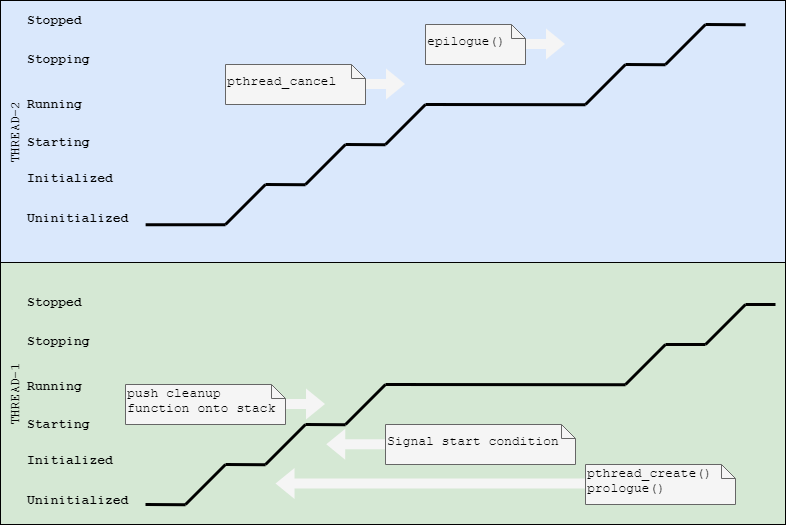

The diagram above was exported from draw.io. Its source (the exported page's mxGraphModel, read from the mxfile embedded in the PNG):
<mxGraphModel dx="1294" dy="535" grid="1" gridSize="10" guides="1" tooltips="1" connect="0" arrows="0" fold="1" page="1" pageScale="1" pageWidth="850" pageHeight="1100" background="#ffffff" math="0" shadow="0">
  <root>
    <mxCell id="0" />
    <mxCell id="1" parent="0" />
    <mxCell id="16" value="THREAD-2" style="rounded=0;whiteSpace=wrap;html=1;strokeColor=#000000;strokeWidth=1;fillColor=#dae8fc;fontFamily=Courier New;fontSize=13;align=center;horizontal=0;verticalAlign=top;" vertex="1" parent="1">
      <mxGeometry x="15" y="16" width="785" height="262" as="geometry" />
    </mxCell>
    <mxCell id="8" value="THREAD-1" style="rounded=0;whiteSpace=wrap;html=1;strokeColor=#000000;strokeWidth=1;fillColor=#d5e8d4;fontFamily=Courier New;fontSize=13;align=center;horizontal=0;verticalAlign=top;" vertex="1" parent="1">
      <mxGeometry x="15" y="278" width="785" height="262" as="geometry" />
    </mxCell>
    <mxCell id="54" value="" style="shape=flexArrow;endArrow=classic;html=1;fillColor=#f5f5f5;strokeWidth=1;fontFamily=Courier New;fontSize=13;entryX=0.35;entryY=0.845;entryPerimeter=0;strokeColor=none;" edge="1" parent="1" target="8">
      <mxGeometry width="50" height="50" relative="1" as="geometry">
        <mxPoint x="610" y="499" as="sourcePoint" />
        <mxPoint x="490" y="499.5" as="targetPoint" />
      </mxGeometry>
    </mxCell>
    <mxCell id="2" value="Uninitialized&lt;br&gt;" style="text;html=1;resizable=0;points=[];autosize=1;align=left;verticalAlign=top;spacingTop=-4;fontSize=13;fontFamily=Courier New;fontStyle=1" vertex="1" parent="1">
      <mxGeometry x="40" y="506" width="120" height="20" as="geometry" />
    </mxCell>
    <mxCell id="3" value="Initialized" style="text;html=1;resizable=0;points=[];autosize=1;align=left;verticalAlign=top;spacingTop=-4;fontSize=13;fontFamily=Courier New;fontStyle=1" vertex="1" parent="1">
      <mxGeometry x="40" y="466" width="100" height="20" as="geometry" />
    </mxCell>
    <mxCell id="4" value="Starting" style="text;html=1;resizable=0;points=[];autosize=1;align=left;verticalAlign=top;spacingTop=-4;fontSize=13;fontFamily=Courier New;fontStyle=1" vertex="1" parent="1">
      <mxGeometry x="40" y="430" width="80" height="20" as="geometry" />
    </mxCell>
    <mxCell id="5" value="Running" style="text;html=1;resizable=0;points=[];autosize=1;align=left;verticalAlign=top;spacingTop=-4;fontSize=13;fontFamily=Courier New;fontStyle=1" vertex="1" parent="1">
      <mxGeometry x="40" y="392" width="70" height="20" as="geometry" />
    </mxCell>
    <mxCell id="6" value="Stopping" style="text;html=1;resizable=0;points=[];autosize=1;align=left;verticalAlign=top;spacingTop=-4;fontSize=13;fontFamily=Courier New;fontStyle=1" vertex="1" parent="1">
      <mxGeometry x="40" y="347" width="80" height="20" as="geometry" />
    </mxCell>
    <mxCell id="7" value="Stopped" style="text;html=1;resizable=0;points=[];autosize=1;align=left;verticalAlign=top;spacingTop=-4;fontSize=13;fontFamily=Courier New;fontStyle=1" vertex="1" parent="1">
      <mxGeometry x="40" y="308" width="70" height="20" as="geometry" />
    </mxCell>
    <mxCell id="17" value="Uninitialized&lt;br&gt;" style="text;html=1;resizable=0;points=[];autosize=1;align=left;verticalAlign=top;spacingTop=-4;fontSize=13;fontFamily=Courier New;fontStyle=1" vertex="1" parent="1">
      <mxGeometry x="40" y="224" width="120" height="20" as="geometry" />
    </mxCell>
    <mxCell id="18" value="Initialized" style="text;html=1;resizable=0;points=[];autosize=1;align=left;verticalAlign=top;spacingTop=-4;fontSize=13;fontFamily=Courier New;fontStyle=1" vertex="1" parent="1">
      <mxGeometry x="40" y="184" width="100" height="20" as="geometry" />
    </mxCell>
    <mxCell id="19" value="Starting" style="text;html=1;resizable=0;points=[];autosize=1;align=left;verticalAlign=top;spacingTop=-4;fontSize=13;fontFamily=Courier New;fontStyle=1" vertex="1" parent="1">
      <mxGeometry x="40" y="148" width="80" height="20" as="geometry" />
    </mxCell>
    <mxCell id="20" value="Running" style="text;html=1;resizable=0;points=[];autosize=1;align=left;verticalAlign=top;spacingTop=-4;fontSize=13;fontFamily=Courier New;fontStyle=1" vertex="1" parent="1">
      <mxGeometry x="40" y="110" width="70" height="20" as="geometry" />
    </mxCell>
    <mxCell id="21" value="Stopping" style="text;html=1;resizable=0;points=[];autosize=1;align=left;verticalAlign=top;spacingTop=-4;fontSize=13;fontFamily=Courier New;fontStyle=1" vertex="1" parent="1">
      <mxGeometry x="40" y="65" width="80" height="20" as="geometry" />
    </mxCell>
    <mxCell id="22" value="Stopped" style="text;html=1;resizable=0;points=[];autosize=1;align=left;verticalAlign=top;spacingTop=-4;fontSize=13;fontFamily=Courier New;fontStyle=1" vertex="1" parent="1">
      <mxGeometry x="40" y="26" width="70" height="20" as="geometry" />
    </mxCell>
    <mxCell id="24" value="" style="endArrow=none;html=1;strokeWidth=3;fontFamily=Courier New;fontSize=13;entryX=0.236;entryY=0.924;entryPerimeter=0;" edge="1" parent="1" target="8">
      <mxGeometry width="50" height="50" relative="1" as="geometry">
        <mxPoint x="160" y="520" as="sourcePoint" />
        <mxPoint x="210" y="470" as="targetPoint" />
      </mxGeometry>
    </mxCell>
    <mxCell id="25" value="" style="endArrow=none;html=1;strokeWidth=3;fontFamily=Courier New;fontSize=13;" edge="1" parent="1">
      <mxGeometry width="50" height="50" relative="1" as="geometry">
        <mxPoint x="200" y="520" as="sourcePoint" />
        <mxPoint x="240" y="480" as="targetPoint" />
      </mxGeometry>
    </mxCell>
    <mxCell id="26" value="" style="endArrow=none;html=1;strokeWidth=3;fontFamily=Courier New;fontSize=13;entryX=0.338;entryY=0.771;entryPerimeter=0;" edge="1" parent="1" target="8">
      <mxGeometry width="50" height="50" relative="1" as="geometry">
        <mxPoint x="240" y="480" as="sourcePoint" />
        <mxPoint x="350" y="440" as="targetPoint" />
      </mxGeometry>
    </mxCell>
    <mxCell id="27" value="" style="endArrow=none;html=1;strokeWidth=3;fontFamily=Courier New;fontSize=13;" edge="1" parent="1">
      <mxGeometry width="50" height="50" relative="1" as="geometry">
        <mxPoint x="280" y="480" as="sourcePoint" />
        <mxPoint x="320" y="440" as="targetPoint" />
      </mxGeometry>
    </mxCell>
    <mxCell id="28" value="" style="endArrow=none;html=1;strokeWidth=3;fontFamily=Courier New;fontSize=13;entryX=0.439;entryY=0.618;entryPerimeter=0;" edge="1" parent="1" target="8">
      <mxGeometry width="50" height="50" relative="1" as="geometry">
        <mxPoint x="320" y="440" as="sourcePoint" />
        <mxPoint x="390" y="390" as="targetPoint" />
      </mxGeometry>
    </mxCell>
    <mxCell id="29" value="" style="endArrow=none;html=1;strokeWidth=3;fontFamily=Courier New;fontSize=13;" edge="1" parent="1">
      <mxGeometry width="50" height="50" relative="1" as="geometry">
        <mxPoint x="360" y="440" as="sourcePoint" />
        <mxPoint x="400" y="400" as="targetPoint" />
      </mxGeometry>
    </mxCell>
    <mxCell id="30" value="" style="endArrow=none;html=1;strokeWidth=3;fontFamily=Courier New;fontSize=13;exitX=0.185;exitY=0.855;exitPerimeter=0;entryX=0.287;entryY=0.854;entryPerimeter=0;" edge="1" parent="1" source="16" target="16">
      <mxGeometry width="50" height="50" relative="1" as="geometry">
        <mxPoint x="170" y="170" as="sourcePoint" />
        <mxPoint x="220" y="120" as="targetPoint" />
      </mxGeometry>
    </mxCell>
    <mxCell id="31" value="" style="endArrow=none;html=1;strokeWidth=3;fontFamily=Courier New;fontSize=13;" edge="1" parent="1">
      <mxGeometry width="50" height="50" relative="1" as="geometry">
        <mxPoint x="240" y="240" as="sourcePoint" />
        <mxPoint x="280" y="200" as="targetPoint" />
      </mxGeometry>
    </mxCell>
    <mxCell id="32" value="" style="endArrow=none;html=1;strokeWidth=3;fontFamily=Courier New;fontSize=13;entryX=0.389;entryY=0.702;entryPerimeter=0;" edge="1" parent="1" target="16">
      <mxGeometry width="50" height="50" relative="1" as="geometry">
        <mxPoint x="280" y="200" as="sourcePoint" />
        <mxPoint x="370" y="90" as="targetPoint" />
      </mxGeometry>
    </mxCell>
    <mxCell id="33" value="" style="endArrow=none;html=1;strokeWidth=3;fontFamily=Courier New;fontSize=13;" edge="1" parent="1">
      <mxGeometry width="50" height="50" relative="1" as="geometry">
        <mxPoint x="320" y="200" as="sourcePoint" />
        <mxPoint x="360" y="160" as="targetPoint" />
      </mxGeometry>
    </mxCell>
    <mxCell id="34" value="" style="endArrow=none;html=1;strokeWidth=3;fontFamily=Courier New;fontSize=13;entryX=0.796;entryY=0.466;entryPerimeter=0;" edge="1" parent="1" target="8">
      <mxGeometry width="50" height="50" relative="1" as="geometry">
        <mxPoint x="400" y="400" as="sourcePoint" />
        <mxPoint x="490" y="350" as="targetPoint" />
      </mxGeometry>
    </mxCell>
    <mxCell id="35" value="" style="endArrow=none;html=1;strokeWidth=3;fontFamily=Courier New;fontSize=13;entryX=0.49;entryY=0.55;entryPerimeter=0;" edge="1" parent="1" target="16">
      <mxGeometry width="50" height="50" relative="1" as="geometry">
        <mxPoint x="360" y="160" as="sourcePoint" />
        <mxPoint x="460" y="100" as="targetPoint" />
      </mxGeometry>
    </mxCell>
    <mxCell id="36" value="" style="endArrow=none;html=1;strokeWidth=3;fontFamily=Courier New;fontSize=13;" edge="1" parent="1">
      <mxGeometry width="50" height="50" relative="1" as="geometry">
        <mxPoint x="400" y="160" as="sourcePoint" />
        <mxPoint x="440" y="120" as="targetPoint" />
      </mxGeometry>
    </mxCell>
    <mxCell id="37" value="" style="endArrow=none;html=1;strokeWidth=3;fontFamily=Courier New;fontSize=13;entryX=0.745;entryY=0.397;entryPerimeter=0;" edge="1" parent="1" target="16">
      <mxGeometry width="50" height="50" relative="1" as="geometry">
        <mxPoint x="440" y="120" as="sourcePoint" />
        <mxPoint x="580" y="70" as="targetPoint" />
      </mxGeometry>
    </mxCell>
    <mxCell id="39" value="" style="endArrow=none;html=1;strokeWidth=3;fontFamily=Courier New;fontSize=13;" edge="1" parent="1">
      <mxGeometry width="50" height="50" relative="1" as="geometry">
        <mxPoint x="600" y="120" as="sourcePoint" />
        <mxPoint x="640" y="80" as="targetPoint" />
      </mxGeometry>
    </mxCell>
    <mxCell id="40" value="" style="endArrow=none;html=1;strokeWidth=3;fontFamily=Courier New;fontSize=13;entryX=0.847;entryY=0.244;entryPerimeter=0;" edge="1" parent="1" target="16">
      <mxGeometry width="50" height="50" relative="1" as="geometry">
        <mxPoint x="640" y="80" as="sourcePoint" />
        <mxPoint x="720" y="46" as="targetPoint" />
      </mxGeometry>
    </mxCell>
    <mxCell id="41" value="" style="endArrow=none;html=1;strokeWidth=3;fontFamily=Courier New;fontSize=13;" edge="1" parent="1">
      <mxGeometry width="50" height="50" relative="1" as="geometry">
        <mxPoint x="680" y="80" as="sourcePoint" />
        <mxPoint x="720" y="40" as="targetPoint" />
      </mxGeometry>
    </mxCell>
    <mxCell id="42" value="" style="endArrow=none;html=1;strokeWidth=3;fontFamily=Courier New;fontSize=13;entryX=0.949;entryY=0.092;entryPerimeter=0;" edge="1" parent="1" target="16">
      <mxGeometry width="50" height="50" relative="1" as="geometry">
        <mxPoint x="720" y="40" as="sourcePoint" />
        <mxPoint x="610" y="180" as="targetPoint" />
      </mxGeometry>
    </mxCell>
    <mxCell id="43" value="" style="endArrow=none;html=1;strokeWidth=3;fontFamily=Courier New;fontSize=13;" edge="1" parent="1">
      <mxGeometry width="50" height="50" relative="1" as="geometry">
        <mxPoint x="640" y="400" as="sourcePoint" />
        <mxPoint x="680" y="360" as="targetPoint" />
      </mxGeometry>
    </mxCell>
    <mxCell id="44" value="" style="endArrow=none;html=1;strokeWidth=3;fontFamily=Courier New;fontSize=13;" edge="1" parent="1">
      <mxGeometry width="50" height="50" relative="1" as="geometry">
        <mxPoint x="680" y="360" as="sourcePoint" />
        <mxPoint x="720" y="360" as="targetPoint" />
      </mxGeometry>
    </mxCell>
    <mxCell id="45" value="" style="endArrow=none;html=1;strokeWidth=3;fontFamily=Courier New;fontSize=13;" edge="1" parent="1">
      <mxGeometry width="50" height="50" relative="1" as="geometry">
        <mxPoint x="720" y="360" as="sourcePoint" />
        <mxPoint x="760" y="320" as="targetPoint" />
      </mxGeometry>
    </mxCell>
    <mxCell id="48" value="" style="endArrow=none;html=1;strokeWidth=3;fontFamily=Courier New;fontSize=13;" edge="1" parent="1">
      <mxGeometry width="50" height="50" relative="1" as="geometry">
        <mxPoint x="760" y="320" as="sourcePoint" />
        <mxPoint x="790" y="320" as="targetPoint" />
      </mxGeometry>
    </mxCell>
    <mxCell id="52" value="pthread_create()&lt;br&gt;prologue()" style="shape=note;whiteSpace=wrap;html=1;size=14;verticalAlign=middle;align=left;spacingTop=-6;rounded=0;strokeColor=#666666;strokeWidth=1;fillColor=#f5f5f5;fontFamily=Courier New;fontSize=13;" vertex="1" parent="1">
      <mxGeometry x="600" y="480" width="150" height="40" as="geometry" />
    </mxCell>
    <mxCell id="55" value="Signal start condition" style="shape=note;whiteSpace=wrap;html=1;size=14;verticalAlign=middle;align=left;spacingTop=-6;rounded=0;strokeColor=#666666;strokeWidth=1;fillColor=#f5f5f5;fontFamily=Courier New;fontSize=13;" vertex="1" parent="1">
      <mxGeometry x="400" y="440" width="190" height="40" as="geometry" />
    </mxCell>
    <mxCell id="56" value="" style="shape=flexArrow;endArrow=classic;html=1;fillColor=#f5f5f5;strokeWidth=1;fontFamily=Courier New;fontSize=13;entryX=0.35;entryY=0.845;entryPerimeter=0;strokeColor=none;" edge="1" parent="1" source="55">
      <mxGeometry width="50" height="50" relative="1" as="geometry">
        <mxPoint x="400" y="460" as="sourcePoint" />
        <mxPoint x="340.2352941176471" y="459.6470588235295" as="targetPoint" />
      </mxGeometry>
    </mxCell>
    <mxCell id="57" value="push cleanup function onto stack" style="shape=note;whiteSpace=wrap;html=1;size=14;verticalAlign=middle;align=left;spacingTop=-6;rounded=0;strokeColor=#666666;strokeWidth=1;fillColor=#f5f5f5;fontFamily=Courier New;fontSize=13;" vertex="1" parent="1">
      <mxGeometry x="140" y="400" width="160" height="40" as="geometry" />
    </mxCell>
    <mxCell id="59" value="" style="shape=flexArrow;endArrow=classic;html=1;fillColor=#f5f5f5;strokeWidth=1;fontFamily=Courier New;fontSize=13;strokeColor=none;" edge="1" parent="1">
      <mxGeometry width="50" height="50" relative="1" as="geometry">
        <mxPoint x="300" y="419.5" as="sourcePoint" />
        <mxPoint x="340" y="419.5" as="targetPoint" />
      </mxGeometry>
    </mxCell>
    <mxCell id="60" value="pthread_cancel" style="shape=note;whiteSpace=wrap;html=1;size=14;verticalAlign=middle;align=left;spacingTop=-6;rounded=0;strokeColor=#666666;strokeWidth=1;fillColor=#f5f5f5;fontFamily=Courier New;fontSize=13;" vertex="1" parent="1">
      <mxGeometry x="240" y="80" width="140" height="40" as="geometry" />
    </mxCell>
    <mxCell id="61" value="epilogue()" style="shape=note;whiteSpace=wrap;html=1;size=14;verticalAlign=middle;align=left;spacingTop=-6;rounded=0;strokeColor=#666666;strokeWidth=1;fillColor=#f5f5f5;fontFamily=Courier New;fontSize=13;" vertex="1" parent="1">
      <mxGeometry x="440" y="40" width="100" height="40" as="geometry" />
    </mxCell>
    <mxCell id="63" value="" style="shape=flexArrow;endArrow=classic;html=1;fillColor=#f5f5f5;strokeWidth=1;fontFamily=Courier New;fontSize=13;strokeColor=none;" edge="1" parent="1">
      <mxGeometry width="50" height="50" relative="1" as="geometry">
        <mxPoint x="380" y="99.5" as="sourcePoint" />
        <mxPoint x="420" y="99.5" as="targetPoint" />
      </mxGeometry>
    </mxCell>
    <mxCell id="64" value="" style="shape=flexArrow;endArrow=classic;html=1;fillColor=#f5f5f5;strokeWidth=1;fontFamily=Courier New;fontSize=13;strokeColor=none;" edge="1" parent="1">
      <mxGeometry width="50" height="50" relative="1" as="geometry">
        <mxPoint x="540" y="59.5" as="sourcePoint" />
        <mxPoint x="580" y="59.5" as="targetPoint" />
      </mxGeometry>
    </mxCell>
  </root>
</mxGraphModel>